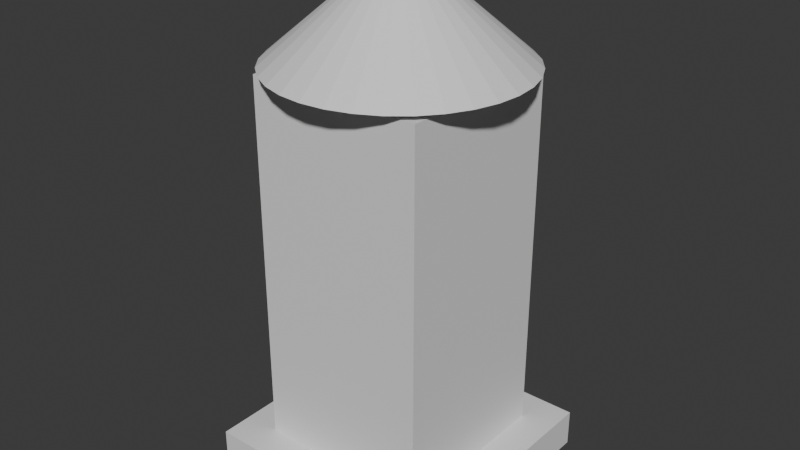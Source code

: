 # Source: house2.blend  (saved by Blender 4.3.34; exported with 4.5.12 LTS)
import bpy
from mathutils import Matrix  # noqa: F401  (used for matrix-valued properties, if any)

bpy.ops.wm.read_factory_settings(use_empty=True)
scene = bpy.context.scene
scene.name = 'Scene'

# ---- collections
col_collection = bpy.data.collections.new('Collection'); scene.collection.children.link(col_collection)

# ---- materials (node trees are filled in below, after node groups)
mat_material = bpy.data.materials.new('Material')
mat_material.alpha_threshold = 0.0
mat_material.roughness = 0.5
mat_material.line_color = (0.0, 0.0, 0.0, 1.0)

# ---- material node trees
mat_material.use_nodes = True; mat_material.node_tree.nodes.clear()
_N = mat_material.node_tree.nodes; _L = mat_material.node_tree.links
n0 = _N.new('ShaderNodeOutputMaterial'); n0.name = 'Material Output'; n0.location = (300, 300)
n1 = _N.new('ShaderNodeBsdfPrincipled'); n1.name = 'Principled BSDF'; n1.location = (10, 300)
n1.inputs[3].default_value = 1.45
_L.new(n1.outputs[0], n0.inputs[0])
n0.is_active_output = True

# ---- world
world_world = bpy.data.worlds.new('World'); scene.world = world_world
world_world.use_nodes = True; world_world.node_tree.nodes.clear()
_N = world_world.node_tree.nodes; _L = world_world.node_tree.links
n0 = _N.new('ShaderNodeOutputWorld'); n0.name = 'World Output'; n0.location = (300, 300)
n1 = _N.new('ShaderNodeBackground'); n1.name = 'Background'; n1.location = (10, 300)
n1.inputs[0].default_value = (0.05088, 0.05088, 0.05088, 1.0)
_L.new(n1.outputs[0], n0.inputs[0])
n0.is_active_output = True
world_world.color = (0.05088, 0.05088, 0.05088)
world_world.sun_shadow_jitter_overblur = 0.0

# ---- meshes
me_cube = bpy.data.meshes.new('Cube')
me_cube.from_pydata([(0.5, 0.5, 0.03308), (0.5, 0.5, -0.03308), (0.5, -0.5, 0.03308), (0.5, -0.5, -0.03308), (-0.5, 0.5, 0.03308), (-0.5, 0.5, -0.03308), (-0.5, -0.5, 0.03308), (-0.5, -0.5, -0.03308), (-0.3591, -0.3591, 0.01977), (-0.3591, -0.3591, 0.6868), (-0.3591, 0.3591, 0.01977), (-0.3591, 0.3591, 0.6868), (0.3591, -0.3591, 0.01977), (0.3591, -0.3591, 0.6868), (0.3591, 0.3591, 0.01977), (0.3591, 0.3591, 0.6868), (0.0, 0.5, 0.6968), (0.09755, 0.4904, 0.6968), (0.1913, 0.4619, 0.6968), (0.2778, 0.4157, 0.6968), (0.3536, 0.3536, 0.6968), (0.4157, 0.2778, 0.6968), (0.4619, 0.1913, 0.6968), (0.4904, 0.09755, 0.6968), (0.5, 0.0, 0.6968), (0.4904, -0.09755, 0.6968), (0.4619, -0.1913, 0.6968), (0.4157, -0.2778, 0.6968), (0.3536, -0.3536, 0.6968), (0.2778, -0.4157, 0.6968), (0.1913, -0.4619, 0.6968), (0.09755, -0.4904, 0.6968), (0.0, -0.5, 0.6968), (-0.09755, -0.4904, 0.6968), (-0.1913, -0.4619, 0.6968), (-0.2778, -0.4157, 0.6968), (-0.3536, -0.3536, 0.6968), (-0.4157, -0.2778, 0.6968), (-0.4619, -0.1913, 0.6968), (-0.4904, -0.09755, 0.6968), (-0.5, 0.0, 0.6968), (-0.4904, 0.09755, 0.6968), (-0.4619, 0.1913, 0.6968), (-0.4157, 0.2778, 0.6968), (-0.3536, 0.3536, 0.6968), (-0.2778, 0.4157, 0.6968), (-0.1913, 0.4619, 0.6968), (-0.09755, 0.4904, 0.6968), (0.0, 0.0, 0.8826)], [], [(0, 4, 6, 2), (3, 2, 6, 7), (7, 6, 4, 5), (5, 1, 3, 7), (1, 0, 2, 3), (5, 4, 0, 1), (8, 9, 11, 10), (10, 11, 15, 14), (14, 15, 13, 12), (12, 13, 9, 8), (10, 14, 12, 8), (15, 11, 9, 13), (16, 48, 17), (17, 48, 18), (18, 48, 19), (19, 48, 20), (20, 48, 21), (21, 48, 22), (22, 48, 23), (23, 48, 24), (24, 48, 25), (25, 48, 26), (26, 48, 27), (27, 48, 28), (28, 48, 29), (29, 48, 30), (30, 48, 31), (31, 48, 32), (32, 48, 33), (33, 48, 34), (34, 48, 35), (35, 48, 36), (36, 48, 37), (37, 48, 38), (38, 48, 39), (39, 48, 40), (40, 48, 41), (41, 48, 42), (42, 48, 43), (43, 48, 44), (44, 48, 45), (45, 48, 46), (16, 17, 18, 19, 20, 21, 22, 23, 24, 25, 26, 27, 28, 29, 30, 31, 32, 33, 34, 35, 36, 37, 38, 39, 40, 41, 42, 43, 44, 45, 46, 47), (46, 48, 47), (47, 48, 16)])
_uv = me_cube.uv_layers.new(name='UVMap')
_uv.uv.foreach_set('vector', [0.625, 0.5, 0.875, 0.5, 0.875, 0.75, 0.625, 0.75, 0.375, 0.75, 0.625, 0.75, 0.625, 1.0, 0.375, 1.0, 0.375, 0.0, 0.625, 0.0, 0.625, 0.25, 0.375, 0.25, 0.125, 0.5, 0.375, 0.5, 0.375, 0.75, 0.125, 0.75, 0.375, 0.5, 0.625, 0.5, 0.625, 0.75, 0.375, 0.75, 0.375, 0.25, 0.625, 0.25, 0.625, 0.5, 0.375, 0.5, 0.375, 0.0, 0.625, 0.0, 0.625, 0.25, 0.375, 0.25, 0.375, 0.25, 0.625, 0.25, 0.625, 0.5, 0.375, 0.5, 0.375, 0.5, 0.625, 0.5, 0.625, 0.75, 0.375, 0.75, 0.375, 0.75, 0.625, 0.75, 0.625, 1.0, 0.375, 1.0, 0.125, 0.5, 0.375, 0.5, 0.375, 0.75, 0.125, 0.75, 0.625, 0.5, 0.875, 0.5, 0.875, 0.75, 0.625, 0.75, 0.25, 0.49, 0.25, 0.25, 0.2968, 0.4854, 0.2968, 0.4854, 0.25, 0.25, 0.3418, 0.4717, 0.3418, 0.4717, 0.25, 0.25, 0.3833, 0.4496, 0.3833, 0.4496, 0.25, 0.25, 0.4197, 0.4197, 0.4197, 0.4197, 0.25, 0.25, 0.4496, 0.3833, 0.4496, 0.3833, 0.25, 0.25, 0.4717, 0.3418, 0.4717, 0.3418, 0.25, 0.25, 0.4854, 0.2968, 0.4854, 0.2968, 0.25, 0.25, 0.49, 0.25, 0.49, 0.25, 0.25, 0.25, 0.4854, 0.2032, 0.4854, 0.2032, 0.25, 0.25, 0.4717, 0.1582, 0.4717, 0.1582, 0.25, 0.25, 0.4496, 0.1167, 0.4496, 0.1167, 0.25, 0.25, 0.4197, 0.08029, 0.4197, 0.08029, 0.25, 0.25, 0.3833, 0.05045, 0.3833, 0.05045, 0.25, 0.25, 0.3418, 0.02827, 0.3418, 0.02827, 0.25, 0.25, 0.2968, 0.01461, 0.2968, 0.01461, 0.25, 0.25, 0.25, 0.01, 0.25, 0.01, 0.25, 0.25, 0.2032, 0.01461, 0.2032, 0.01461, 0.25, 0.25, 0.1582, 0.02827, 0.1582, 0.02827, 0.25, 0.25, 0.1167, 0.05045, 0.1167, 0.05045, 0.25, 0.25, 0.08029, 0.08029, 0.08029, 0.08029, 0.25, 0.25, 0.05045, 0.1167, 0.05045, 0.1167, 0.25, 0.25, 0.02827, 0.1582, 0.02827, 0.1582, 0.25, 0.25, 0.01461, 0.2032, 0.01461, 0.2032, 0.25, 0.25, 0.01, 0.25, 0.01, 0.25, 0.25, 0.25, 0.01461, 0.2968, 0.01461, 0.2968, 0.25, 0.25, 0.02827, 0.3418, 0.02827, 0.3418, 0.25, 0.25, 0.05045, 0.3833, 0.05045, 0.3833, 0.25, 0.25, 0.08029, 0.4197, 0.08029, 0.4197, 0.25, 0.25, 0.1167, 0.4496, 0.1167, 0.4496, 0.25, 0.25, 0.1582, 0.4717, 0.75, 0.49, 0.7968, 0.4854, 0.8418, 0.4717, 0.8833, 0.4496, 0.9197, 0.4197, 0.9496, 0.3833, 0.9717, 0.3418, 0.9854, 0.2968, 0.99, 0.25, 0.9854, 0.2032, 0.9717, 0.1582, 0.9496, 0.1167, 0.9197, 0.08029, 0.8833, 0.05045, 0.8418, 0.02827, 0.7968, 0.01461, 0.75, 0.01, 0.7032, 0.01461, 0.6582, 0.02827, 0.6167, 0.05045, 0.5803, 0.08029, 0.5504, 0.1167, 0.5283, 0.1582, 0.5146, 0.2032, 0.51, 0.25, 0.5146, 0.2968, 0.5283, 0.3418, 0.5504, 0.3833, 0.5803, 0.4197, 0.6167, 0.4496, 0.6582, 0.4717, 0.7032, 0.4854, 0.1582, 0.4717, 0.25, 0.25, 0.2032, 0.4854, 0.2032, 0.4854, 0.25, 0.25, 0.25, 0.49])
me_cube.materials.append(mat_material)
me_cube.use_mirror_vertex_groups = False
me_cube.update()

# ---- objects
ob_cube = bpy.data.objects.new('Cube', me_cube)

# ---- transforms, parenting, visibility, modifiers, constraints
ob_cube.location = (0.0, 0.0, 0.0)
ob_cube.scale = (1.0, 1.0, 2.314)
ob_cube.lock_rotations_4d = False
ob_cube.empty_display_type = 'ARROWS'
ob_cube.lineart.crease_threshold = 0.0

# ---- collection membership
col_collection.objects.link(ob_cube)

# ---- scene / render settings (as saved in the file)
scene.frame_start = 1; scene.frame_end = 250; scene.frame_set(1)
scene.render.engine = 'BLENDER_EEVEE_NEXT'
bpy.context.view_layer.update()

# ---- added for rendering (the .blend has no active camera and no usable light): camera, sun
cam_auto = bpy.data.cameras.new('AutoCamera')
cam_auto.lens = 50.0
cam_auto.sensor_width = 36.0
cam_auto.clip_end = 1000.0
ob_auto_camera = bpy.data.objects.new('AutoCamera', cam_auto)
scene.collection.objects.link(ob_auto_camera)
ob_auto_camera.location = (2.35702, -2.82842, 2.86854)
ob_auto_camera.rotation_euler = (1.09748, -7.21219e-08, 0.694738)
scene.camera = ob_auto_camera
light_auto_sun = bpy.data.lights.new('AutoSun', 'SUN')
light_auto_sun.energy = 3.0
light_auto_sun.angle = 0.0523599
ob_auto_sun = bpy.data.objects.new('AutoSun', light_auto_sun)
scene.collection.objects.link(ob_auto_sun)
ob_auto_sun.rotation_euler = (0.872665, 0.174533, 0.523599)
bpy.context.view_layer.update()
